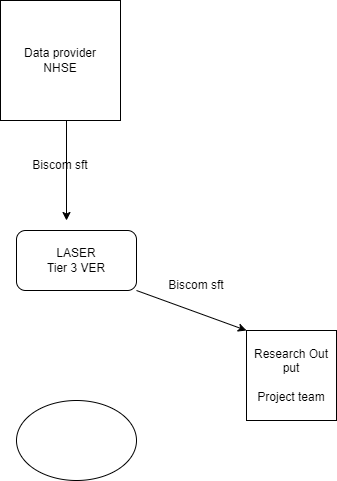

The diagram above was exported from draw.io. Its source (the exported page's mxGraphModel, read from the mxfile embedded in the PNG):
<mxGraphModel dx="1434" dy="790" grid="1" gridSize="10" guides="1" tooltips="1" connect="1" arrows="1" fold="1" page="1" pageScale="1" pageWidth="827" pageHeight="1169" math="0" shadow="0">
  <root>
    <mxCell id="0" />
    <mxCell id="1" parent="0" />
    <mxCell id="pDb6rfncSSiSVPvCsYSN-2" value="Data provider&lt;br&gt;NHSE" style="whiteSpace=wrap;html=1;aspect=fixed;" vertex="1" parent="1">
      <mxGeometry x="294" y="80" width="120" height="120" as="geometry" />
    </mxCell>
    <mxCell id="pDb6rfncSSiSVPvCsYSN-3" value="" style="endArrow=classic;html=1;rounded=0;exitX=0.633;exitY=1;exitDx=0;exitDy=0;exitPerimeter=0;" edge="1" parent="1" source="pDb6rfncSSiSVPvCsYSN-2">
      <mxGeometry width="50" height="50" relative="1" as="geometry">
        <mxPoint x="344" y="200" as="sourcePoint" />
        <mxPoint x="360" y="300" as="targetPoint" />
        <Array as="points">
          <mxPoint x="360" y="200" />
        </Array>
      </mxGeometry>
    </mxCell>
    <mxCell id="pDb6rfncSSiSVPvCsYSN-4" value="Biscom sft" style="text;html=1;strokeColor=none;fillColor=none;align=center;verticalAlign=middle;whiteSpace=wrap;rounded=0;rotation=0;" vertex="1" parent="1">
      <mxGeometry x="324" y="230" width="60" height="30" as="geometry" />
    </mxCell>
    <mxCell id="pDb6rfncSSiSVPvCsYSN-5" value="LASER&lt;br&gt;Tier 3 VER" style="rounded=1;whiteSpace=wrap;html=1;" vertex="1" parent="1">
      <mxGeometry x="310" y="310" width="120" height="60" as="geometry" />
    </mxCell>
    <mxCell id="pDb6rfncSSiSVPvCsYSN-6" value="Research Out put&lt;br&gt;&lt;br&gt;Project team" style="whiteSpace=wrap;html=1;aspect=fixed;" vertex="1" parent="1">
      <mxGeometry x="540" y="410" width="90" height="90" as="geometry" />
    </mxCell>
    <mxCell id="pDb6rfncSSiSVPvCsYSN-7" value="" style="endArrow=classic;html=1;rounded=0;exitX=1;exitY=1;exitDx=0;exitDy=0;entryX=0;entryY=0;entryDx=0;entryDy=0;" edge="1" parent="1" source="pDb6rfncSSiSVPvCsYSN-5" target="pDb6rfncSSiSVPvCsYSN-6">
      <mxGeometry width="50" height="50" relative="1" as="geometry">
        <mxPoint x="390" y="430" as="sourcePoint" />
        <mxPoint x="440" y="380" as="targetPoint" />
      </mxGeometry>
    </mxCell>
    <mxCell id="pDb6rfncSSiSVPvCsYSN-10" value="Biscom sft" style="text;html=1;strokeColor=none;fillColor=none;align=center;verticalAlign=middle;whiteSpace=wrap;rounded=0;rotation=0;" vertex="1" parent="1">
      <mxGeometry x="460" y="350" width="60" height="30" as="geometry" />
    </mxCell>
    <mxCell id="pDb6rfncSSiSVPvCsYSN-11" value="" style="ellipse;whiteSpace=wrap;html=1;" vertex="1" parent="1">
      <mxGeometry x="310" y="480" width="120" height="80" as="geometry" />
    </mxCell>
  </root>
</mxGraphModel>